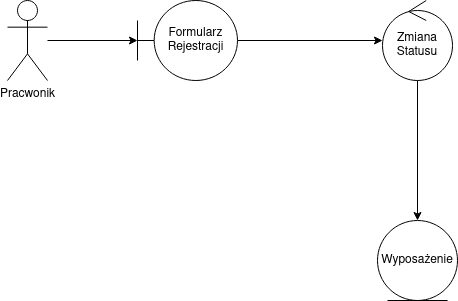

The diagram above was exported from draw.io. Its source (the exported page's mxGraphModel, read from the mxfile embedded in the PNG):
<mxGraphModel dx="1352" dy="883" grid="1" gridSize="10" guides="1" tooltips="1" connect="1" arrows="1" fold="1" page="1" pageScale="1" pageWidth="850" pageHeight="1100" math="0" shadow="0">
  <root>
    <mxCell id="0" />
    <mxCell id="1" parent="0" />
    <mxCell id="ynLO4dmtDyb7pVZT5YTR-12" edge="1" parent="1" source="ynLO4dmtDyb7pVZT5YTR-8" style="edgeStyle=orthogonalEdgeStyle;rounded=0;orthogonalLoop=1;jettySize=auto;html=1;" target="ynLO4dmtDyb7pVZT5YTR-9">
      <mxGeometry relative="1" as="geometry" />
    </mxCell>
    <mxCell id="ynLO4dmtDyb7pVZT5YTR-8" parent="1" style="shape=umlActor;verticalLabelPosition=bottom;verticalAlign=top;html=1;" value="Pracwonik" vertex="1">
      <mxGeometry height="80" width="40" x="70" y="260" as="geometry" />
    </mxCell>
    <mxCell id="ynLO4dmtDyb7pVZT5YTR-17" edge="1" parent="1" source="ynLO4dmtDyb7pVZT5YTR-9" style="edgeStyle=orthogonalEdgeStyle;rounded=0;orthogonalLoop=1;jettySize=auto;html=1;" target="ynLO4dmtDyb7pVZT5YTR-16">
      <mxGeometry relative="1" as="geometry" />
    </mxCell>
    <mxCell id="ynLO4dmtDyb7pVZT5YTR-9" parent="1" style="shape=umlBoundary;whiteSpace=wrap;html=1;" value="Formularz Rejestracji" vertex="1">
      <mxGeometry height="80" width="100" x="200" y="260" as="geometry" />
    </mxCell>
    <mxCell id="ynLO4dmtDyb7pVZT5YTR-28" edge="1" parent="1" source="ynLO4dmtDyb7pVZT5YTR-16" style="edgeStyle=orthogonalEdgeStyle;rounded=0;orthogonalLoop=1;jettySize=auto;html=1;" target="ynLO4dmtDyb7pVZT5YTR-19">
      <mxGeometry relative="1" as="geometry" />
    </mxCell>
    <mxCell id="ynLO4dmtDyb7pVZT5YTR-16" parent="1" style="ellipse;shape=umlControl;whiteSpace=wrap;html=1;" value="Zmiana Statusu" vertex="1">
      <mxGeometry height="80" width="70" x="445" y="260" as="geometry" />
    </mxCell>
    <mxCell id="ynLO4dmtDyb7pVZT5YTR-19" parent="1" style="ellipse;shape=umlEntity;whiteSpace=wrap;html=1;" value="Wyposażenie" vertex="1">
      <mxGeometry height="80" width="80" x="440" y="480" as="geometry" />
    </mxCell>
  </root>
</mxGraphModel>